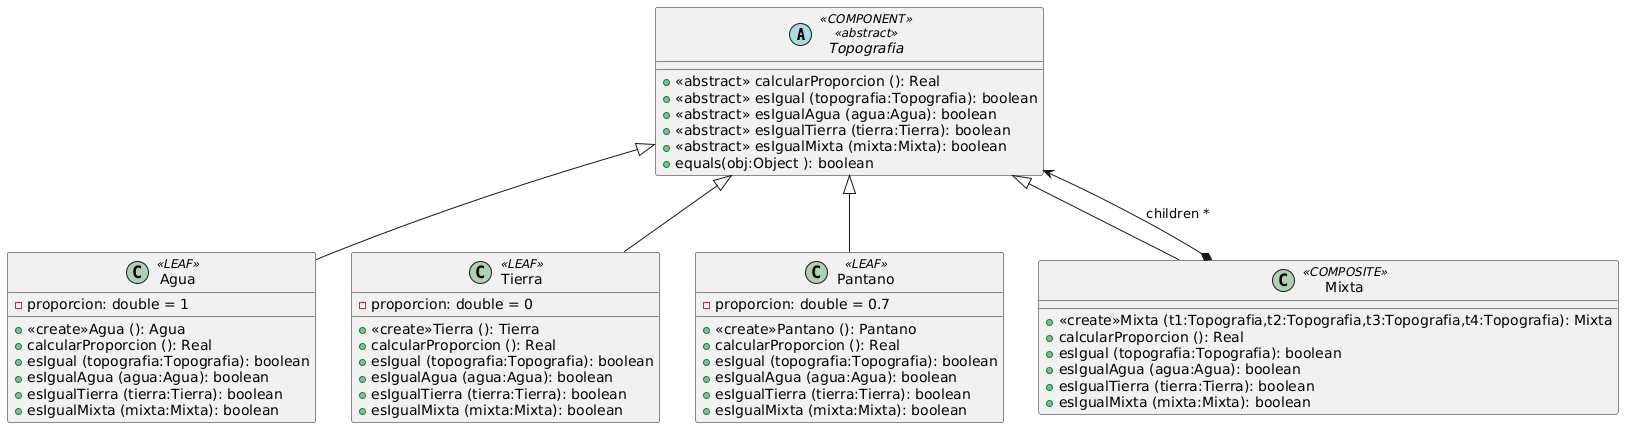

The diagram above was rendered by PlantUML. Its source (embedded in the PNG):
@startuml
abstract Topografia <<COMPONENT>><<abstract>>{
  + <<abstract>> calcularProporcion (): Real
  + <<abstract>> esIgual (topografia:Topografia): boolean
  + <<abstract>> esIgualAgua (agua:Agua): boolean
  + <<abstract>> esIgualTierra (tierra:Tierra): boolean
  + <<abstract>> esIgualMixta (mixta:Mixta): boolean
  + equals(obj:Object ): boolean
}

class Agua<<LEAF>>{
 - proporcion: double = 1

 + <<create>>Agua (): Agua
 + calcularProporcion (): Real
 + esIgual (topografia:Topografia): boolean
 + esIgualAgua (agua:Agua): boolean
 + esIgualTierra (tierra:Tierra): boolean
 + esIgualMixta (mixta:Mixta): boolean
}

class Tierra<<LEAF>>{
 - proporcion: double = 0

 + <<create>>Tierra (): Tierra
 + calcularProporcion (): Real
 + esIgual (topografia:Topografia): boolean
 + esIgualAgua (agua:Agua): boolean
 + esIgualTierra (tierra:Tierra): boolean
 + esIgualMixta (mixta:Mixta): boolean
}

class Pantano<<LEAF>>{
 - proporcion: double = 0.7

 + <<create>>Pantano (): Pantano
 + calcularProporcion (): Real
 + esIgual (topografia:Topografia): boolean
 + esIgualAgua (agua:Agua): boolean
 + esIgualTierra (tierra:Tierra): boolean
 + esIgualMixta (mixta:Mixta): boolean
}


class Mixta<<COMPOSITE>>{
 

 + <<create>>Mixta (t1:Topografia,t2:Topografia,t3:Topografia,t4:Topografia): Mixta
 + calcularProporcion (): Real
 + esIgual (topografia:Topografia): boolean
 + esIgualAgua (agua:Agua): boolean
 + esIgualTierra (tierra:Tierra): boolean
 + esIgualMixta (mixta:Mixta): boolean
}


 class Agua extends Topografia
 class Tierra extends Topografia
 class Pantano extends Topografia
 class Mixta extends Topografia
 Mixta *--> Topografia : children *
@enduml